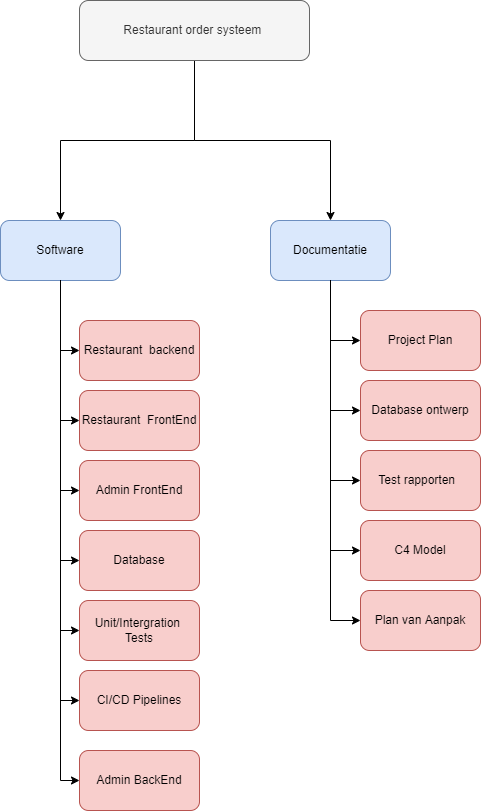

The diagram above was exported from draw.io. Its source (the exported page's mxGraphModel, read from the mxfile embedded in the PNG):
<mxGraphModel dx="1038" dy="588" grid="1" gridSize="10" guides="1" tooltips="1" connect="1" arrows="1" fold="1" page="1" pageScale="1" pageWidth="827" pageHeight="1169" math="0" shadow="0">
  <root>
    <mxCell id="ZWaB_ziTS4ngcbPJbCqQ-0" />
    <mxCell id="ZWaB_ziTS4ngcbPJbCqQ-1" parent="ZWaB_ziTS4ngcbPJbCqQ-0" />
    <mxCell id="L54yFSEB8tGIb3oLWrgW-3" value="" style="edgeStyle=orthogonalEdgeStyle;rounded=0;orthogonalLoop=1;jettySize=auto;html=1;" parent="ZWaB_ziTS4ngcbPJbCqQ-1" source="L54yFSEB8tGIb3oLWrgW-0" target="L54yFSEB8tGIb3oLWrgW-2" edge="1">
      <mxGeometry relative="1" as="geometry" />
    </mxCell>
    <mxCell id="L54yFSEB8tGIb3oLWrgW-5" value="" style="edgeStyle=orthogonalEdgeStyle;rounded=0;orthogonalLoop=1;jettySize=auto;html=1;" parent="ZWaB_ziTS4ngcbPJbCqQ-1" source="L54yFSEB8tGIb3oLWrgW-0" target="L54yFSEB8tGIb3oLWrgW-4" edge="1">
      <mxGeometry relative="1" as="geometry" />
    </mxCell>
    <mxCell id="L54yFSEB8tGIb3oLWrgW-0" value="Restaurant order systeem&amp;nbsp;" style="rounded=1;whiteSpace=wrap;html=1;fillColor=#f5f5f5;fontColor=#333333;strokeColor=#666666;" parent="ZWaB_ziTS4ngcbPJbCqQ-1" vertex="1">
      <mxGeometry x="299" y="80" width="230" height="60" as="geometry" />
    </mxCell>
    <mxCell id="L54yFSEB8tGIb3oLWrgW-9" value="" style="edgeStyle=orthogonalEdgeStyle;rounded=0;orthogonalLoop=1;jettySize=auto;html=1;exitX=0.5;exitY=1;exitDx=0;exitDy=0;" parent="ZWaB_ziTS4ngcbPJbCqQ-1" source="L54yFSEB8tGIb3oLWrgW-2" target="L54yFSEB8tGIb3oLWrgW-8" edge="1">
      <mxGeometry relative="1" as="geometry">
        <Array as="points">
          <mxPoint x="280" y="430" />
        </Array>
      </mxGeometry>
    </mxCell>
    <mxCell id="L54yFSEB8tGIb3oLWrgW-2" value="Software" style="whiteSpace=wrap;html=1;rounded=1;strokeColor=#6c8ebf;fillColor=#dae8fc;" parent="ZWaB_ziTS4ngcbPJbCqQ-1" vertex="1">
      <mxGeometry x="220" y="300" width="120" height="60" as="geometry" />
    </mxCell>
    <mxCell id="L54yFSEB8tGIb3oLWrgW-4" value="Documentatie" style="whiteSpace=wrap;html=1;rounded=1;strokeColor=#6c8ebf;fillColor=#dae8fc;" parent="ZWaB_ziTS4ngcbPJbCqQ-1" vertex="1">
      <mxGeometry x="490" y="300" width="120" height="60" as="geometry" />
    </mxCell>
    <mxCell id="L54yFSEB8tGIb3oLWrgW-8" value="Restaurant&amp;nbsp; backend" style="whiteSpace=wrap;html=1;rounded=1;strokeColor=#b85450;fillColor=#f8cecc;" parent="ZWaB_ziTS4ngcbPJbCqQ-1" vertex="1">
      <mxGeometry x="299" y="400" width="120" height="60" as="geometry" />
    </mxCell>
    <mxCell id="XLUkmWqBf9nfxSpMllE6-0" value="Restaurant&amp;nbsp; FrontEnd" style="whiteSpace=wrap;html=1;rounded=1;strokeColor=#b85450;fillColor=#f8cecc;" parent="ZWaB_ziTS4ngcbPJbCqQ-1" vertex="1">
      <mxGeometry x="299" y="470" width="120" height="60" as="geometry" />
    </mxCell>
    <mxCell id="XLUkmWqBf9nfxSpMllE6-1" value="Admin FrontEnd" style="whiteSpace=wrap;html=1;rounded=1;strokeColor=#b85450;fillColor=#f8cecc;" parent="ZWaB_ziTS4ngcbPJbCqQ-1" vertex="1">
      <mxGeometry x="299" y="540" width="120" height="60" as="geometry" />
    </mxCell>
    <mxCell id="XLUkmWqBf9nfxSpMllE6-2" value="Database" style="whiteSpace=wrap;html=1;rounded=1;strokeColor=#b85450;fillColor=#f8cecc;" parent="ZWaB_ziTS4ngcbPJbCqQ-1" vertex="1">
      <mxGeometry x="299" y="610" width="120" height="60" as="geometry" />
    </mxCell>
    <mxCell id="XLUkmWqBf9nfxSpMllE6-3" value="" style="endArrow=classic;html=1;rounded=0;exitX=0.5;exitY=1;exitDx=0;exitDy=0;entryX=0;entryY=0.5;entryDx=0;entryDy=0;" parent="ZWaB_ziTS4ngcbPJbCqQ-1" source="L54yFSEB8tGIb3oLWrgW-2" target="XLUkmWqBf9nfxSpMllE6-0" edge="1">
      <mxGeometry width="50" height="50" relative="1" as="geometry">
        <mxPoint x="390" y="420" as="sourcePoint" />
        <mxPoint x="104" y="520" as="targetPoint" />
        <Array as="points">
          <mxPoint x="280" y="500" />
        </Array>
      </mxGeometry>
    </mxCell>
    <mxCell id="XLUkmWqBf9nfxSpMllE6-5" value="" style="endArrow=classic;html=1;rounded=0;exitX=0.5;exitY=1;exitDx=0;exitDy=0;entryX=0;entryY=0.5;entryDx=0;entryDy=0;" parent="ZWaB_ziTS4ngcbPJbCqQ-1" source="L54yFSEB8tGIb3oLWrgW-2" target="XLUkmWqBf9nfxSpMllE6-1" edge="1">
      <mxGeometry width="50" height="50" relative="1" as="geometry">
        <mxPoint x="40" y="570" as="sourcePoint" />
        <mxPoint x="100" y="590" as="targetPoint" />
        <Array as="points">
          <mxPoint x="280" y="570" />
        </Array>
      </mxGeometry>
    </mxCell>
    <mxCell id="XLUkmWqBf9nfxSpMllE6-6" value="" style="endArrow=classic;html=1;rounded=0;entryX=0;entryY=0.5;entryDx=0;entryDy=0;exitX=0.5;exitY=1;exitDx=0;exitDy=0;" parent="ZWaB_ziTS4ngcbPJbCqQ-1" source="L54yFSEB8tGIb3oLWrgW-2" target="XLUkmWqBf9nfxSpMllE6-2" edge="1">
      <mxGeometry width="50" height="50" relative="1" as="geometry">
        <mxPoint x="50" y="450" as="sourcePoint" />
        <mxPoint x="140" y="580" as="targetPoint" />
        <Array as="points">
          <mxPoint x="280" y="640" />
        </Array>
      </mxGeometry>
    </mxCell>
    <mxCell id="XLUkmWqBf9nfxSpMllE6-7" value="Unit/Intergration &lt;br&gt;Tests" style="whiteSpace=wrap;html=1;rounded=1;strokeColor=#b85450;fillColor=#f8cecc;" parent="ZWaB_ziTS4ngcbPJbCqQ-1" vertex="1">
      <mxGeometry x="299" y="680" width="120" height="60" as="geometry" />
    </mxCell>
    <mxCell id="XLUkmWqBf9nfxSpMllE6-8" value="" style="endArrow=classic;html=1;rounded=0;entryX=0;entryY=0.5;entryDx=0;entryDy=0;exitX=0.5;exitY=1;exitDx=0;exitDy=0;" parent="ZWaB_ziTS4ngcbPJbCqQ-1" source="L54yFSEB8tGIb3oLWrgW-2" target="XLUkmWqBf9nfxSpMllE6-7" edge="1">
      <mxGeometry width="50" height="50" relative="1" as="geometry">
        <mxPoint x="50" y="410" as="sourcePoint" />
        <mxPoint x="140" y="650" as="targetPoint" />
        <Array as="points">
          <mxPoint x="280" y="710" />
        </Array>
      </mxGeometry>
    </mxCell>
    <mxCell id="XLUkmWqBf9nfxSpMllE6-10" value="" style="endArrow=classic;html=1;rounded=0;exitX=0.5;exitY=1;exitDx=0;exitDy=0;entryX=0;entryY=0.5;entryDx=0;entryDy=0;" parent="ZWaB_ziTS4ngcbPJbCqQ-1" source="L54yFSEB8tGIb3oLWrgW-4" target="XLUkmWqBf9nfxSpMllE6-11" edge="1">
      <mxGeometry width="50" height="50" relative="1" as="geometry">
        <mxPoint x="630" y="550" as="sourcePoint" />
        <mxPoint x="750" y="430" as="targetPoint" />
        <Array as="points">
          <mxPoint x="550" y="420" />
        </Array>
      </mxGeometry>
    </mxCell>
    <mxCell id="XLUkmWqBf9nfxSpMllE6-11" value="Project Plan" style="whiteSpace=wrap;html=1;rounded=1;strokeColor=#b85450;fillColor=#f8cecc;" parent="ZWaB_ziTS4ngcbPJbCqQ-1" vertex="1">
      <mxGeometry x="580" y="390" width="120" height="60" as="geometry" />
    </mxCell>
    <mxCell id="XLUkmWqBf9nfxSpMllE6-12" value="Database ontwerp" style="whiteSpace=wrap;html=1;rounded=1;strokeColor=#b85450;fillColor=#f8cecc;" parent="ZWaB_ziTS4ngcbPJbCqQ-1" vertex="1">
      <mxGeometry x="580" y="460" width="120" height="60" as="geometry" />
    </mxCell>
    <mxCell id="XLUkmWqBf9nfxSpMllE6-13" value="Test rapporten&amp;nbsp;&amp;nbsp;" style="whiteSpace=wrap;html=1;rounded=1;strokeColor=#b85450;fillColor=#f8cecc;" parent="ZWaB_ziTS4ngcbPJbCqQ-1" vertex="1">
      <mxGeometry x="580" y="530" width="120" height="60" as="geometry" />
    </mxCell>
    <mxCell id="XLUkmWqBf9nfxSpMllE6-14" value="" style="endArrow=classic;html=1;rounded=0;exitX=0.5;exitY=1;exitDx=0;exitDy=0;entryX=0;entryY=0.5;entryDx=0;entryDy=0;" parent="ZWaB_ziTS4ngcbPJbCqQ-1" source="L54yFSEB8tGIb3oLWrgW-4" target="XLUkmWqBf9nfxSpMllE6-12" edge="1">
      <mxGeometry width="50" height="50" relative="1" as="geometry">
        <mxPoint x="730" y="380" as="sourcePoint" />
        <mxPoint x="760" y="440" as="targetPoint" />
        <Array as="points">
          <mxPoint x="550" y="490" />
        </Array>
      </mxGeometry>
    </mxCell>
    <mxCell id="XLUkmWqBf9nfxSpMllE6-15" value="" style="endArrow=classic;html=1;rounded=0;exitX=0.5;exitY=1;exitDx=0;exitDy=0;entryX=0;entryY=0.5;entryDx=0;entryDy=0;" parent="ZWaB_ziTS4ngcbPJbCqQ-1" source="L54yFSEB8tGIb3oLWrgW-4" target="XLUkmWqBf9nfxSpMllE6-13" edge="1">
      <mxGeometry width="50" height="50" relative="1" as="geometry">
        <mxPoint x="730" y="380" as="sourcePoint" />
        <mxPoint x="760" y="510" as="targetPoint" />
        <Array as="points">
          <mxPoint x="550" y="560" />
        </Array>
      </mxGeometry>
    </mxCell>
    <mxCell id="yP1VWRoHESvc9nngmbEs-0" value="C4 Model" style="whiteSpace=wrap;html=1;rounded=1;strokeColor=#b85450;fillColor=#f8cecc;" parent="ZWaB_ziTS4ngcbPJbCqQ-1" vertex="1">
      <mxGeometry x="580" y="600" width="120" height="60" as="geometry" />
    </mxCell>
    <mxCell id="yP1VWRoHESvc9nngmbEs-1" value="" style="endArrow=classic;html=1;rounded=0;exitX=0.5;exitY=1;exitDx=0;exitDy=0;entryX=0;entryY=0.5;entryDx=0;entryDy=0;" parent="ZWaB_ziTS4ngcbPJbCqQ-1" source="L54yFSEB8tGIb3oLWrgW-4" target="yP1VWRoHESvc9nngmbEs-0" edge="1">
      <mxGeometry width="50" height="50" relative="1" as="geometry">
        <mxPoint x="730" y="380" as="sourcePoint" />
        <mxPoint x="760" y="580" as="targetPoint" />
        <Array as="points">
          <mxPoint x="550" y="630" />
        </Array>
      </mxGeometry>
    </mxCell>
    <mxCell id="yP1VWRoHESvc9nngmbEs-2" value="Plan van Aanpak" style="whiteSpace=wrap;html=1;rounded=1;strokeColor=#b85450;fillColor=#f8cecc;" parent="ZWaB_ziTS4ngcbPJbCqQ-1" vertex="1">
      <mxGeometry x="580" y="670" width="120" height="60" as="geometry" />
    </mxCell>
    <mxCell id="yP1VWRoHESvc9nngmbEs-3" value="CI/CD Pipelines" style="whiteSpace=wrap;html=1;rounded=1;strokeColor=#b85450;fillColor=#f8cecc;" parent="ZWaB_ziTS4ngcbPJbCqQ-1" vertex="1">
      <mxGeometry x="299" y="750" width="120" height="60" as="geometry" />
    </mxCell>
    <mxCell id="yP1VWRoHESvc9nngmbEs-4" value="" style="endArrow=classic;html=1;rounded=0;entryX=0;entryY=0.5;entryDx=0;entryDy=0;exitX=0.5;exitY=1;exitDx=0;exitDy=0;" parent="ZWaB_ziTS4ngcbPJbCqQ-1" source="L54yFSEB8tGIb3oLWrgW-2" target="yP1VWRoHESvc9nngmbEs-3" edge="1">
      <mxGeometry width="50" height="50" relative="1" as="geometry">
        <mxPoint x="114" y="370" as="sourcePoint" />
        <mxPoint x="140" y="720" as="targetPoint" />
        <Array as="points">
          <mxPoint x="280" y="780" />
        </Array>
      </mxGeometry>
    </mxCell>
    <mxCell id="yP1VWRoHESvc9nngmbEs-5" value="" style="endArrow=classic;html=1;rounded=0;exitX=0.5;exitY=1;exitDx=0;exitDy=0;entryX=0;entryY=0.5;entryDx=0;entryDy=0;" parent="ZWaB_ziTS4ngcbPJbCqQ-1" source="L54yFSEB8tGIb3oLWrgW-4" target="yP1VWRoHESvc9nngmbEs-2" edge="1">
      <mxGeometry width="50" height="50" relative="1" as="geometry">
        <mxPoint x="730" y="380" as="sourcePoint" />
        <mxPoint x="760" y="650" as="targetPoint" />
        <Array as="points">
          <mxPoint x="550" y="700" />
        </Array>
      </mxGeometry>
    </mxCell>
    <mxCell id="EsWBYWbX-6hXR3_ZTxev-1" value="Admin BackEnd" style="whiteSpace=wrap;html=1;rounded=1;strokeColor=#b85450;fillColor=#f8cecc;" vertex="1" parent="ZWaB_ziTS4ngcbPJbCqQ-1">
      <mxGeometry x="299" y="830" width="120" height="60" as="geometry" />
    </mxCell>
    <mxCell id="EsWBYWbX-6hXR3_ZTxev-2" value="" style="endArrow=classic;html=1;rounded=0;entryX=0;entryY=0.5;entryDx=0;entryDy=0;exitX=0.5;exitY=1;exitDx=0;exitDy=0;" edge="1" parent="ZWaB_ziTS4ngcbPJbCqQ-1" source="L54yFSEB8tGIb3oLWrgW-2" target="EsWBYWbX-6hXR3_ZTxev-1">
      <mxGeometry width="50" height="50" relative="1" as="geometry">
        <mxPoint x="290" y="370" as="sourcePoint" />
        <mxPoint x="309" y="790" as="targetPoint" />
        <Array as="points">
          <mxPoint x="280" y="860" />
        </Array>
      </mxGeometry>
    </mxCell>
  </root>
</mxGraphModel>